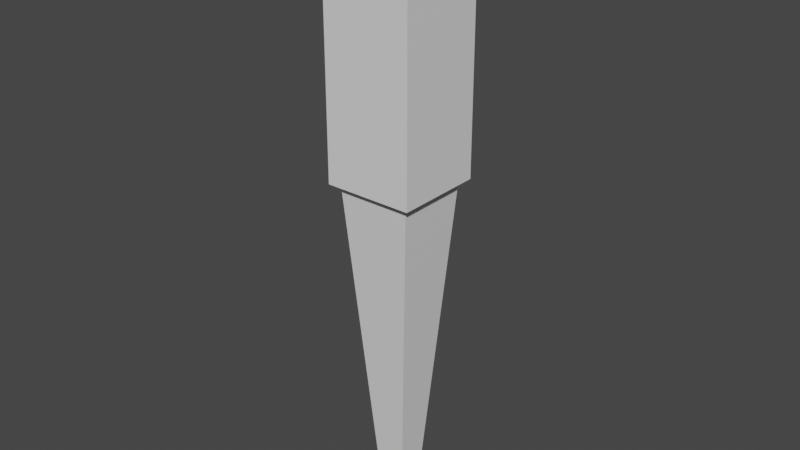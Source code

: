 # Source: Torch.blend  (saved by Blender 2.90.8; exported with 4.5.12 LTS)
import bpy
from mathutils import Matrix  # noqa: F401  (used for matrix-valued properties, if any)

bpy.ops.wm.read_factory_settings(use_empty=True)
scene = bpy.context.scene
scene.name = 'Scene'

# ---- collections
col_collection = bpy.data.collections.new('Collection'); scene.collection.children.link(col_collection)

# ---- materials (node trees are filled in below, after node groups)
mat_handle = bpy.data.materials.new('Handle')
mat_handle.use_transparent_shadow = False
mat_top = bpy.data.materials.new('Top')
mat_top.use_transparent_shadow = False

# ---- material node trees
mat_handle.use_nodes = True; mat_handle.node_tree.nodes.clear()
_N = mat_handle.node_tree.nodes; _L = mat_handle.node_tree.links
n0 = _N.new('ShaderNodeBsdfPrincipled'); n0.name = 'Principled BSDF'; n0.location = (10, 300)
n0.distribution = 'GGX'
n0.subsurface_method = 'BURLEY'
n0.inputs[3].default_value = 1.45
n0.inputs[27].default_value = (0.0, 0.0, 0.0, 1.0)
n0.inputs[28].default_value = 1.0
n1 = _N.new('ShaderNodeOutputMaterial'); n1.name = 'Material Output'; n1.location = (300, 300)
_L.new(n0.outputs[0], n1.inputs[0])
n1.is_active_output = True
mat_top.use_nodes = True; mat_top.node_tree.nodes.clear()
_N = mat_top.node_tree.nodes; _L = mat_top.node_tree.links
n0 = _N.new('ShaderNodeBsdfPrincipled'); n0.name = 'Principled BSDF'; n0.location = (10, 300)
n0.distribution = 'GGX'
n0.subsurface_method = 'BURLEY'
n0.inputs[3].default_value = 1.45
n0.inputs[27].default_value = (0.0, 0.0, 0.0, 1.0)
n0.inputs[28].default_value = 1.0
n1 = _N.new('ShaderNodeOutputMaterial'); n1.name = 'Material Output'; n1.location = (300, 300)
_L.new(n0.outputs[0], n1.inputs[0])
n1.is_active_output = True

# ---- world
world_world = bpy.data.worlds.new('World'); scene.world = world_world
world_world.use_nodes = True; world_world.node_tree.nodes.clear()
_N = world_world.node_tree.nodes; _L = world_world.node_tree.links
n0 = _N.new('ShaderNodeOutputWorld'); n0.name = 'World Output'; n0.location = (300, 300)
n1 = _N.new('ShaderNodeBackground'); n1.name = 'Background'; n1.location = (10, 300)
n1.inputs[0].default_value = (0.05088, 0.05088, 0.05088, 1.0)
_L.new(n1.outputs[0], n0.inputs[0])
n0.is_active_output = True
world_world.color = (0.05088, 0.05088, 0.05088)
world_world.use_sun_shadow = False
world_world.sun_shadow_jitter_overblur = 0.0

# ---- meshes
me_cube_001 = bpy.data.meshes.new('Cube.001')
me_cube_001.from_pydata([(-0.2, -0.2, -1.0), (-0.6, -0.6, 3.0), (-0.2, 0.2, -1.0), (-0.6, 0.6, 3.0), (0.2, -0.2, -1.0), (0.6, -0.6, 3.0), (0.2, 0.2, -1.0), (0.6, 0.6, 3.0), (-0.6, -0.6, 3.0), (-0.6, 0.6, 3.0), (0.6, -0.6, 3.0), (0.6, 0.6, 3.0), (-0.72, -0.72, 3.0), (-0.72, 0.72, 3.0), (0.72, -0.72, 3.0), (0.72, 0.72, 3.0), (-0.72, -0.72, 6.0), (-0.72, 0.72, 6.0), (0.72, -0.72, 6.0), (0.72, 0.72, 6.0)], [], [(0, 1, 3, 2), (2, 3, 7, 6), (6, 7, 5, 4), (4, 5, 1, 0), (2, 6, 4, 0), (3, 1, 8, 9), (8, 10, 14, 12), (1, 5, 10, 8), (7, 3, 9, 11), (5, 7, 11, 10), (14, 15, 19, 18), (11, 9, 13, 15), (10, 11, 15, 14), (9, 8, 12, 13), (19, 17, 16, 18), (13, 12, 16, 17), (12, 14, 18, 16), (15, 13, 17, 19)])
_uv = me_cube_001.uv_layers.new(name='UVMap')
_uv.uv.foreach_set('vector', [0.375, 0.0, 0.625, 0.0, 0.625, 0.25, 0.375, 0.25, 0.375, 0.25, 0.625, 0.25, 0.625, 0.5, 0.375, 0.5, 0.375, 0.5, 0.625, 0.5, 0.625, 0.75, 0.375, 0.75, 0.375, 0.75, 0.625, 0.75, 0.625, 1.0, 0.375, 1.0, 0.125, 0.5, 0.375, 0.5, 0.375, 0.75, 0.125, 0.75, 0.625, 0.25, 0.625, 0.0, 0.625, 0.0, 0.625, 0.25, 0.625, 1.0, 0.625, 0.75, 0.625, 0.75, 0.625, 1.0, 0.625, 1.0, 0.625, 0.75, 0.625, 0.75, 0.625, 1.0, 0.625, 0.5, 0.625, 0.25, 0.625, 0.25, 0.625, 0.5, 0.625, 0.75, 0.625, 0.5, 0.625, 0.5, 0.625, 0.75, 0.625, 0.75, 0.625, 0.5, 0.625, 0.5, 0.625, 0.75, 0.625, 0.5, 0.625, 0.25, 0.625, 0.25, 0.625, 0.5, 0.625, 0.75, 0.625, 0.5, 0.625, 0.5, 0.625, 0.75, 0.625, 0.25, 0.625, 0.0, 0.625, 0.0, 0.625, 0.25, 0.625, 0.5, 0.875, 0.5, 0.875, 0.75, 0.625, 0.75, 0.625, 0.25, 0.625, 0.0, 0.625, 0.0, 0.625, 0.25, 0.625, 1.0, 0.625, 0.75, 0.625, 0.75, 0.625, 1.0, 0.625, 0.5, 0.625, 0.25, 0.625, 0.25, 0.625, 0.5])
me_cube_001.materials.append(mat_handle)
me_cube_001.materials.append(mat_top)
me_cube_001.use_remesh_fix_poles = True
me_cube_001.use_remesh_preserve_attributes = False
me_cube_001.use_mirror_vertex_groups = False
me_cube_001.update()

# ---- objects
ob_cube = bpy.data.objects.new('Cube', me_cube_001)

# ---- transforms, parenting, visibility, modifiers, constraints
ob_cube.location = (0.0, 0.0, 0.0)
ob_cube.scale = (0.5, 0.5, 0.7)
ob_cube.lineart.crease_threshold = 0.0

# ---- collection membership
col_collection.objects.link(ob_cube)

# ---- scene / render settings (as saved in the file)
scene.frame_start = 1; scene.frame_end = 250; scene.frame_set(1)
scene.render.engine = 'BLENDER_EEVEE_NEXT'
scene.cycles.use_denoising = False
scene.cycles.samples = 128
scene.cycles.sampling_pattern = 'TABULATED_SOBOL'
scene.cycles.use_adaptive_sampling = False
scene.cycles.use_light_tree = False
scene.view_settings.view_transform = 'Filmic'
bpy.context.view_layer.update()

# ---- added for rendering (the .blend has no active camera and no usable light): camera, sun
cam_auto = bpy.data.cameras.new('AutoCamera')
cam_auto.lens = 50.0
cam_auto.sensor_width = 36.0
cam_auto.clip_end = 1000.0
ob_auto_camera = bpy.data.objects.new('AutoCamera', cam_auto)
scene.collection.objects.link(ob_auto_camera)
ob_auto_camera.location = (4.63045, -5.55654, 5.45436)
ob_auto_camera.rotation_euler = (1.09748, -7.21219e-08, 0.694738)
scene.camera = ob_auto_camera
light_auto_sun = bpy.data.lights.new('AutoSun', 'SUN')
light_auto_sun.energy = 3.0
light_auto_sun.angle = 0.0523599
ob_auto_sun = bpy.data.objects.new('AutoSun', light_auto_sun)
scene.collection.objects.link(ob_auto_sun)
ob_auto_sun.rotation_euler = (0.872665, 0.174533, 0.523599)
bpy.context.view_layer.update()
